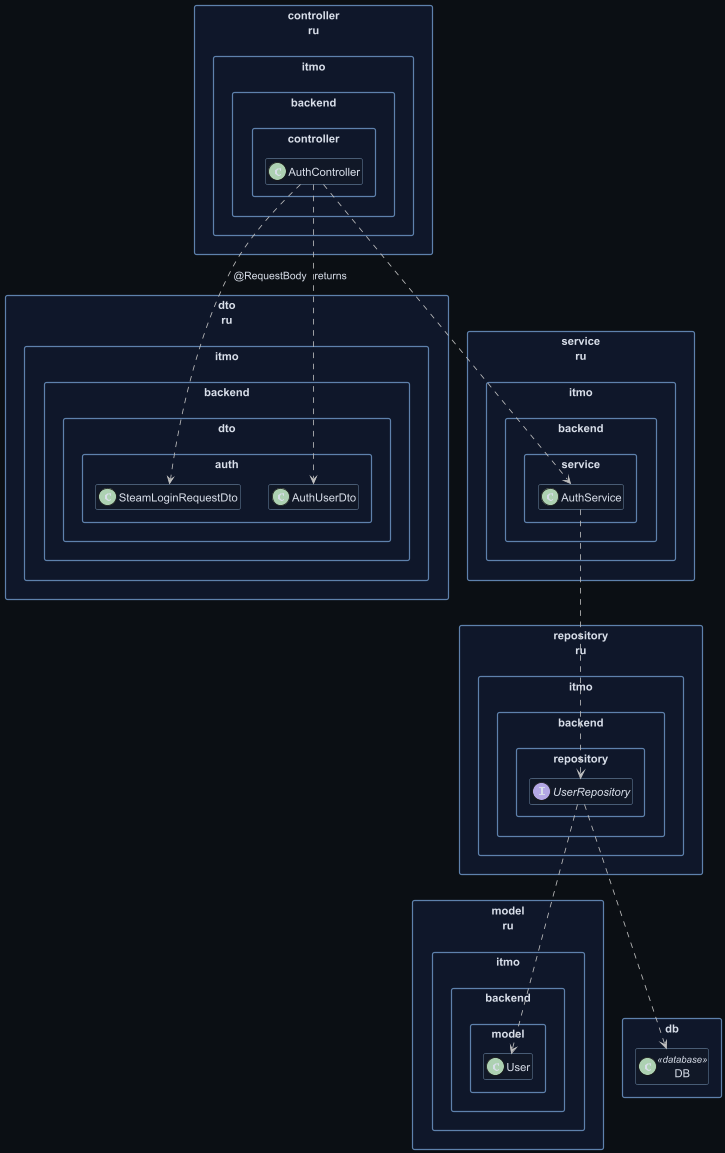

The diagram above was rendered by PlantUML. Its source (embedded in the PNG):
@startuml
skinparam backgroundColor #0b0f14
skinparam defaultFontColor #d8dee9
skinparam ArrowColor #c0c0c0
skinparam packageBorderColor #5e81ac
skinparam classBorderColor #81a1c1
skinparam classBackgroundColor #111827
skinparam packageBackgroundColor #0f172a
skinparam shadowing false
skinparam packageStyle rectangle
hide empty members

package "dto\nru.itmo.backend.dto.auth" {
  class SteamLoginRequestDto
  class AuthUserDto
}

package "controller\nru.itmo.backend.controller" {
  class AuthController
}

package "service\nru.itmo.backend.service" {
  class AuthService
}

package "repository\nru.itmo.backend.repository" {
  interface UserRepository
}

package "model\nru.itmo.backend.model" {
  class User
}

package "db" {
  class DB <<database>>
}

AuthController ..> SteamLoginRequestDto : @RequestBody
AuthController ..> AuthUserDto : returns

AuthController ..> AuthService
AuthService ..> UserRepository
UserRepository ..> User
UserRepository ..> DB

@enduml